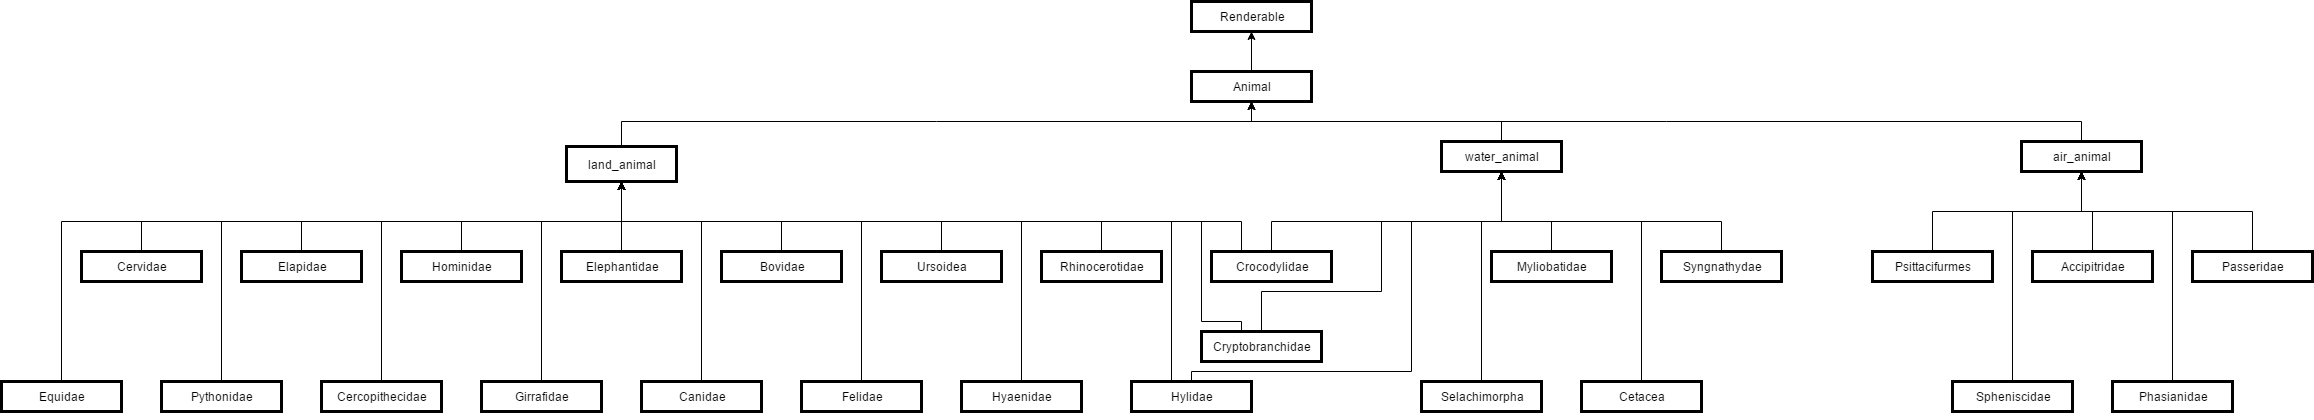

The diagram above was exported from draw.io. Its source (the exported page's mxGraphModel, read from the mxfile embedded in the PNG):
<mxGraphModel dx="1672" dy="833" grid="1" gridSize="10" guides="1" tooltips="1" connect="1" arrows="1" fold="1" page="0" pageScale="1" pageWidth="1169" pageHeight="826" background="#ffffff" math="0" shadow="0">
  <root>
    <mxCell id="0" style=";html=1;" />
    <mxCell id="1" style=";html=1;" parent="0" />
    <mxCell id="109" style="edgeStyle=orthogonalEdgeStyle;rounded=0;html=1;exitX=0.5;exitY=0;jettySize=auto;orthogonalLoop=1;" edge="1" parent="1" source="2" target="105">
      <mxGeometry relative="1" as="geometry" />
    </mxCell>
    <mxCell id="2" value="Animal" style="whiteSpace=wrap;strokeWidth=3;html=1;" parent="1" vertex="1">
      <mxGeometry x="560" y="70" width="120" height="30" as="geometry" />
    </mxCell>
    <mxCell id="107" style="edgeStyle=orthogonalEdgeStyle;rounded=0;html=1;exitX=0.5;exitY=0;entryX=0.5;entryY=1;jettySize=auto;orthogonalLoop=1;" edge="1" parent="1" source="3" target="2">
      <mxGeometry relative="1" as="geometry">
        <Array as="points">
          <mxPoint x="-10" y="120" />
          <mxPoint x="620" y="120" />
        </Array>
      </mxGeometry>
    </mxCell>
    <mxCell id="3" value="land_animal" style="whiteSpace=wrap;strokeWidth=3;html=1;" parent="1" vertex="1">
      <mxGeometry x="-65" y="145" width="110" height="35" as="geometry" />
    </mxCell>
    <mxCell id="106" style="edgeStyle=orthogonalEdgeStyle;rounded=0;html=1;exitX=0.5;exitY=0;entryX=0.5;entryY=1;jettySize=auto;orthogonalLoop=1;" edge="1" parent="1" source="4" target="2">
      <mxGeometry relative="1" as="geometry" />
    </mxCell>
    <mxCell id="4" value="water_animal" style="whiteSpace=wrap;strokeWidth=3;html=1;" parent="1" vertex="1">
      <mxGeometry x="810" y="140" width="120" height="30" as="geometry" />
    </mxCell>
    <mxCell id="66" style="edgeStyle=orthogonalEdgeStyle;rounded=0;html=1;exitX=0.5;exitY=0;entryX=0.5;entryY=1;jettySize=auto;orthogonalLoop=1;" edge="1" parent="1" source="5" target="3">
      <mxGeometry relative="1" as="geometry">
        <Array as="points">
          <mxPoint x="150" y="220" />
          <mxPoint x="-10" y="220" />
        </Array>
      </mxGeometry>
    </mxCell>
    <mxCell id="5" value="Bovidae" style="whiteSpace=wrap;strokeWidth=3;html=1;" parent="1" vertex="1">
      <mxGeometry x="90" y="250" width="120" height="30" as="geometry" />
    </mxCell>
    <mxCell id="67" style="edgeStyle=orthogonalEdgeStyle;rounded=0;html=1;exitX=0.5;exitY=0;jettySize=auto;orthogonalLoop=1;" edge="1" parent="1" source="6" target="3">
      <mxGeometry relative="1" as="geometry">
        <Array as="points">
          <mxPoint x="70" y="220" />
          <mxPoint x="-10" y="220" />
        </Array>
      </mxGeometry>
    </mxCell>
    <mxCell id="6" value="Canidae" style="whiteSpace=wrap;strokeWidth=3;html=1;" parent="1" vertex="1">
      <mxGeometry x="10" y="380" width="120" height="30" as="geometry" />
    </mxCell>
    <mxCell id="70" style="edgeStyle=orthogonalEdgeStyle;rounded=0;html=1;exitX=0.5;exitY=0;jettySize=auto;orthogonalLoop=1;" edge="1" parent="1" source="7">
      <mxGeometry relative="1" as="geometry">
        <mxPoint x="-10" y="180" as="targetPoint" />
        <Array as="points">
          <mxPoint x="390" y="220" />
          <mxPoint x="-10" y="220" />
        </Array>
      </mxGeometry>
    </mxCell>
    <mxCell id="7" value="Hyaenidae" style="whiteSpace=wrap;strokeWidth=3;html=1;" parent="1" vertex="1">
      <mxGeometry x="330" y="380" width="120" height="30" as="geometry" />
    </mxCell>
    <mxCell id="68" style="edgeStyle=orthogonalEdgeStyle;rounded=0;html=1;exitX=0.5;exitY=0;entryX=0.5;entryY=1;jettySize=auto;orthogonalLoop=1;" edge="1" parent="1" source="8" target="3">
      <mxGeometry relative="1" as="geometry">
        <Array as="points">
          <mxPoint x="230" y="220" />
          <mxPoint x="-10" y="220" />
        </Array>
      </mxGeometry>
    </mxCell>
    <mxCell id="8" value="Felidae" style="whiteSpace=wrap;strokeWidth=3;html=1;" parent="1" vertex="1">
      <mxGeometry x="170" y="380" width="120" height="30" as="geometry" />
    </mxCell>
    <mxCell id="69" style="edgeStyle=orthogonalEdgeStyle;rounded=0;html=1;exitX=0.5;exitY=0;jettySize=auto;orthogonalLoop=1;" edge="1" parent="1" source="9">
      <mxGeometry relative="1" as="geometry">
        <mxPoint x="-10" y="180" as="targetPoint" />
        <Array as="points">
          <mxPoint x="310" y="220" />
          <mxPoint x="-10" y="220" />
        </Array>
      </mxGeometry>
    </mxCell>
    <mxCell id="9" value="Ursoidea" style="whiteSpace=wrap;strokeWidth=3;html=1;" parent="1" vertex="1">
      <mxGeometry x="250" y="250" width="120" height="30" as="geometry" />
    </mxCell>
    <mxCell id="71" style="edgeStyle=orthogonalEdgeStyle;rounded=0;html=1;exitX=0.5;exitY=0;jettySize=auto;orthogonalLoop=1;" edge="1" parent="1" source="10">
      <mxGeometry relative="1" as="geometry">
        <mxPoint x="-10" y="180" as="targetPoint" />
        <Array as="points">
          <mxPoint x="470" y="220" />
          <mxPoint x="-10" y="220" />
        </Array>
      </mxGeometry>
    </mxCell>
    <mxCell id="10" value="&lt;span id=&quot;docs-internal-guid-c1204af3-c75e-42a5-7e97-56f70fbb3b3d&quot;&gt;&lt;span&gt;Rhinocerotidae&lt;/span&gt;&lt;/span&gt;" style="whiteSpace=wrap;strokeWidth=3;html=1;" parent="1" vertex="1">
      <mxGeometry x="410" y="250" width="120" height="30" as="geometry" />
    </mxCell>
    <mxCell id="11" value="Selachimorpha" style="whiteSpace=wrap;strokeWidth=3;html=1;" parent="1" vertex="1">
      <mxGeometry x="790" y="380" width="120" height="30" as="geometry" />
    </mxCell>
    <mxCell id="12" value="Myliobatidae" style="whiteSpace=wrap;strokeWidth=3;html=1;" parent="1" vertex="1">
      <mxGeometry x="860" y="250" width="120" height="30" as="geometry" />
    </mxCell>
    <mxCell id="13" value="Cetacea" style="whiteSpace=wrap;strokeWidth=3;html=1;" parent="1" vertex="1">
      <mxGeometry x="950" y="380" width="120" height="30" as="geometry" />
    </mxCell>
    <mxCell id="14" value="&lt;span id=&quot;docs-internal-guid-c1204af3-c77b-0fe6-e29c-b992f77057ed&quot;&gt;&lt;span&gt;Syngnathydae&lt;/span&gt;&lt;/span&gt;" style="whiteSpace=wrap;strokeWidth=3;html=1;" parent="1" vertex="1">
      <mxGeometry x="1030" y="250" width="120" height="30" as="geometry" />
    </mxCell>
    <mxCell id="32" value="" style="edgeStyle=elbowEdgeStyle;elbow=vertical;rounded=0;html=1;exitX=0.5;exitY=0;" parent="1" source="11" target="4" edge="1">
      <mxGeometry width="100" height="100" relative="1" as="geometry">
        <mxPoint x="820" y="370" as="sourcePoint" />
        <mxPoint x="660" y="180" as="targetPoint" />
        <Array as="points">
          <mxPoint x="870" y="220" />
          <mxPoint x="760" y="220" />
        </Array>
      </mxGeometry>
    </mxCell>
    <mxCell id="33" value="" style="edgeStyle=elbowEdgeStyle;elbow=vertical;rounded=0;html=1;" parent="1" source="14" target="4" edge="1">
      <mxGeometry width="100" height="100" relative="1" as="geometry">
        <mxPoint x="480" y="290" as="sourcePoint" />
        <mxPoint x="580" y="190" as="targetPoint" />
        <Array as="points">
          <mxPoint x="980" y="220" />
        </Array>
      </mxGeometry>
    </mxCell>
    <mxCell id="34" value="" style="edgeStyle=elbowEdgeStyle;elbow=vertical;entryX=0.5;entryY=1;exitX=0.5;exitY=0;rounded=0;html=1;" parent="1" source="12" target="4" edge="1">
      <mxGeometry width="100" height="100" relative="1" as="geometry">
        <mxPoint x="530" y="250" as="sourcePoint" />
        <mxPoint x="630" y="150" as="targetPoint" />
        <Array as="points">
          <mxPoint x="830" y="220" />
        </Array>
      </mxGeometry>
    </mxCell>
    <mxCell id="35" value="" style="edgeStyle=elbowEdgeStyle;elbow=vertical;entryX=0.5;entryY=1;exitX=0.5;exitY=0;rounded=0;html=1;" parent="1" source="13" target="4" edge="1">
      <mxGeometry width="100" height="100" relative="1" as="geometry">
        <mxPoint x="500" y="290" as="sourcePoint" />
        <mxPoint x="600" y="190" as="targetPoint" />
        <Array as="points">
          <mxPoint x="910" y="220" />
        </Array>
      </mxGeometry>
    </mxCell>
    <mxCell id="108" style="edgeStyle=orthogonalEdgeStyle;rounded=0;html=1;exitX=0.5;exitY=0;entryX=0.5;entryY=1;jettySize=auto;orthogonalLoop=1;" edge="1" parent="1" source="42" target="2">
      <mxGeometry relative="1" as="geometry" />
    </mxCell>
    <mxCell id="42" value="air_animal" style="whiteSpace=wrap;strokeWidth=3;html=1;" parent="1" vertex="1">
      <mxGeometry x="1390" y="140" width="120" height="30" as="geometry" />
    </mxCell>
    <mxCell id="60" style="edgeStyle=orthogonalEdgeStyle;rounded=0;html=1;exitX=0.5;exitY=0;entryX=0.5;entryY=1;jettySize=auto;orthogonalLoop=1;" edge="1" parent="1" source="45" target="3">
      <mxGeometry relative="1" as="geometry" />
    </mxCell>
    <mxCell id="45" value="&lt;span id=&quot;docs-internal-guid-c1204af3-c762-8b46-2ae8-a25c45cefc3f&quot;&gt;&lt;span&gt;Elephantidae&lt;/span&gt;&lt;/span&gt;" style="whiteSpace=wrap;strokeWidth=3;html=1;" vertex="1" parent="1">
      <mxGeometry x="-70" y="250" width="120" height="30" as="geometry" />
    </mxCell>
    <mxCell id="72" style="edgeStyle=orthogonalEdgeStyle;rounded=0;html=1;exitX=0.5;exitY=0;entryX=0.5;entryY=1;jettySize=auto;orthogonalLoop=1;" edge="1" parent="1" source="46" target="3">
      <mxGeometry relative="1" as="geometry">
        <Array as="points">
          <mxPoint x="-90" y="220" />
          <mxPoint x="-10" y="220" />
        </Array>
      </mxGeometry>
    </mxCell>
    <mxCell id="46" value="&lt;span id=&quot;docs-internal-guid-c1204af3-c762-ad87-164e-7674d0b35a53&quot;&gt;&lt;span&gt;Girrafidae&lt;/span&gt;&lt;/span&gt;" style="whiteSpace=wrap;strokeWidth=3;html=1;" vertex="1" parent="1">
      <mxGeometry x="-150" y="380" width="120" height="30" as="geometry" />
    </mxCell>
    <mxCell id="76" style="edgeStyle=orthogonalEdgeStyle;rounded=0;html=1;exitX=0.5;exitY=0;jettySize=auto;orthogonalLoop=1;" edge="1" parent="1" source="53">
      <mxGeometry relative="1" as="geometry">
        <mxPoint x="-10" y="180" as="targetPoint" />
        <Array as="points">
          <mxPoint x="-330" y="220" />
          <mxPoint x="-10" y="220" />
        </Array>
      </mxGeometry>
    </mxCell>
    <mxCell id="53" value="&lt;span id=&quot;docs-internal-guid-c1204af3-c763-d571-2b32-49acf2700ee7&quot;&gt;&lt;span&gt;Elapidae&lt;/span&gt;&lt;/span&gt;" style="whiteSpace=wrap;strokeWidth=3;html=1;" vertex="1" parent="1">
      <mxGeometry x="-390" y="250" width="120" height="30" as="geometry" />
    </mxCell>
    <mxCell id="74" style="edgeStyle=orthogonalEdgeStyle;rounded=0;html=1;exitX=0.5;exitY=0;entryX=0.5;entryY=1;jettySize=auto;orthogonalLoop=1;" edge="1" parent="1" source="54" target="3">
      <mxGeometry relative="1" as="geometry">
        <Array as="points">
          <mxPoint x="-250" y="220" />
          <mxPoint x="-10" y="220" />
        </Array>
      </mxGeometry>
    </mxCell>
    <mxCell id="54" value="&lt;span id=&quot;docs-internal-guid-c1204af3-c763-c2f1-2da9-ebc1a3bf99ca&quot;&gt;&lt;span&gt;Cercopithecidae&lt;/span&gt;&lt;/span&gt;" style="whiteSpace=wrap;strokeWidth=3;html=1;" vertex="1" parent="1">
      <mxGeometry x="-310" y="380" width="120" height="30" as="geometry" />
    </mxCell>
    <mxCell id="73" style="edgeStyle=orthogonalEdgeStyle;rounded=0;html=1;exitX=0.5;exitY=0;entryX=0.5;entryY=1;jettySize=auto;orthogonalLoop=1;" edge="1" parent="1" source="55" target="3">
      <mxGeometry relative="1" as="geometry">
        <Array as="points">
          <mxPoint x="-170" y="220" />
          <mxPoint x="-10" y="220" />
        </Array>
      </mxGeometry>
    </mxCell>
    <mxCell id="55" value="&lt;span id=&quot;docs-internal-guid-c1204af3-c763-a67c-7cb5-c93976ddc9ff&quot;&gt;&lt;span&gt;Hominidae&lt;/span&gt;&lt;/span&gt;" style="whiteSpace=wrap;strokeWidth=3;html=1;" vertex="1" parent="1">
      <mxGeometry x="-230" y="250" width="120" height="30" as="geometry" />
    </mxCell>
    <mxCell id="78" style="edgeStyle=orthogonalEdgeStyle;rounded=0;html=1;exitX=0.5;exitY=0;entryX=0.5;entryY=1;jettySize=auto;orthogonalLoop=1;" edge="1" parent="1" source="57" target="3">
      <mxGeometry relative="1" as="geometry">
        <Array as="points">
          <mxPoint x="-570" y="220" />
          <mxPoint x="-10" y="220" />
        </Array>
      </mxGeometry>
    </mxCell>
    <mxCell id="57" value="&lt;span id=&quot;docs-internal-guid-c1204af3-c764-1263-37b5-13c32aee6184&quot;&gt;&lt;span&gt;Equidae&lt;/span&gt;&lt;/span&gt;" style="whiteSpace=wrap;strokeWidth=3;html=1;" vertex="1" parent="1">
      <mxGeometry x="-630" y="380" width="120" height="30" as="geometry" />
    </mxCell>
    <mxCell id="77" style="edgeStyle=orthogonalEdgeStyle;rounded=0;html=1;exitX=0.5;exitY=0;entryX=0.5;entryY=1;jettySize=auto;orthogonalLoop=1;" edge="1" parent="1" source="58" target="3">
      <mxGeometry relative="1" as="geometry">
        <Array as="points">
          <mxPoint x="-490" y="220" />
          <mxPoint x="-10" y="220" />
        </Array>
      </mxGeometry>
    </mxCell>
    <mxCell id="58" value="&lt;span id=&quot;docs-internal-guid-c1204af3-c763-f950-5549-736e9937ee5e&quot;&gt;&lt;span&gt;Cervidae&lt;/span&gt;&lt;/span&gt;" style="whiteSpace=wrap;strokeWidth=3;html=1;" vertex="1" parent="1">
      <mxGeometry x="-550" y="250" width="120" height="30" as="geometry" />
    </mxCell>
    <mxCell id="75" style="edgeStyle=orthogonalEdgeStyle;rounded=0;html=1;exitX=0.5;exitY=0;jettySize=auto;orthogonalLoop=1;" edge="1" parent="1" source="59">
      <mxGeometry relative="1" as="geometry">
        <mxPoint x="-10" y="180" as="targetPoint" />
        <Array as="points">
          <mxPoint x="-410" y="220" />
          <mxPoint x="-10" y="220" />
        </Array>
      </mxGeometry>
    </mxCell>
    <mxCell id="59" value="&lt;span id=&quot;docs-internal-guid-c1204af3-c763-e737-b315-afaa47aa3e4b&quot;&gt;&lt;span&gt;Pythonidae&lt;/span&gt;&lt;/span&gt;" style="whiteSpace=wrap;strokeWidth=3;html=1;" vertex="1" parent="1">
      <mxGeometry x="-470" y="380" width="120" height="30" as="geometry" />
    </mxCell>
    <mxCell id="100" style="edgeStyle=orthogonalEdgeStyle;rounded=0;html=1;exitX=0.5;exitY=0;entryX=0.5;entryY=1;jettySize=auto;orthogonalLoop=1;" edge="1" parent="1" source="79" target="42">
      <mxGeometry relative="1" as="geometry" />
    </mxCell>
    <mxCell id="79" value="&lt;span id=&quot;docs-internal-guid-c1204af3-c77f-9dcd-a497-46889e7c6028&quot;&gt;&lt;span&gt;Psittacifurmes&lt;/span&gt;&lt;/span&gt;" style="whiteSpace=wrap;strokeWidth=3;html=1;" vertex="1" parent="1">
      <mxGeometry x="1241" y="250" width="120" height="30" as="geometry" />
    </mxCell>
    <mxCell id="104" style="edgeStyle=orthogonalEdgeStyle;rounded=0;html=1;exitX=0.5;exitY=0;entryX=0.5;entryY=1;jettySize=auto;orthogonalLoop=1;" edge="1" parent="1" source="80" target="42">
      <mxGeometry relative="1" as="geometry">
        <Array as="points">
          <mxPoint x="1541" y="210" />
          <mxPoint x="1450" y="210" />
        </Array>
      </mxGeometry>
    </mxCell>
    <mxCell id="80" value="&lt;span id=&quot;docs-internal-guid-c1204af3-c780-30f2-4151-5fa9ff386c45&quot;&gt;&lt;span&gt;Phasianidae&lt;/span&gt;&lt;/span&gt;" style="whiteSpace=wrap;strokeWidth=3;html=1;" vertex="1" parent="1">
      <mxGeometry x="1481" y="380" width="120" height="30" as="geometry" />
    </mxCell>
    <mxCell id="103" style="edgeStyle=orthogonalEdgeStyle;rounded=0;html=1;exitX=0.5;exitY=0;entryX=0.5;entryY=1;jettySize=auto;orthogonalLoop=1;" edge="1" parent="1" source="81" target="42">
      <mxGeometry relative="1" as="geometry">
        <Array as="points">
          <mxPoint x="1381" y="210" />
          <mxPoint x="1450" y="210" />
        </Array>
      </mxGeometry>
    </mxCell>
    <mxCell id="81" value="&lt;span id=&quot;docs-internal-guid-c1204af3-c780-1501-6e04-e8171392a524&quot;&gt;&lt;span&gt;Spheniscidae&lt;/span&gt;&lt;/span&gt;" style="whiteSpace=wrap;strokeWidth=3;html=1;" vertex="1" parent="1">
      <mxGeometry x="1321" y="380" width="120" height="30" as="geometry" />
    </mxCell>
    <mxCell id="101" style="edgeStyle=orthogonalEdgeStyle;rounded=0;html=1;exitX=0.5;exitY=0;jettySize=auto;orthogonalLoop=1;" edge="1" parent="1" source="82">
      <mxGeometry relative="1" as="geometry">
        <mxPoint x="1450" y="170" as="targetPoint" />
      </mxGeometry>
    </mxCell>
    <mxCell id="82" value="&lt;span id=&quot;docs-internal-guid-c1204af3-c77f-b562-dffb-fa2bb3ae1f23&quot;&gt;&lt;span&gt;Accipitridae&lt;/span&gt;&lt;/span&gt;" style="whiteSpace=wrap;strokeWidth=3;html=1;" vertex="1" parent="1">
      <mxGeometry x="1401" y="250" width="120" height="30" as="geometry" />
    </mxCell>
    <mxCell id="102" style="edgeStyle=orthogonalEdgeStyle;rounded=0;html=1;exitX=0.5;exitY=0;jettySize=auto;orthogonalLoop=1;" edge="1" parent="1" source="83">
      <mxGeometry relative="1" as="geometry">
        <mxPoint x="1450" y="170" as="targetPoint" />
      </mxGeometry>
    </mxCell>
    <mxCell id="83" value="&lt;span id=&quot;docs-internal-guid-c1204af3-c780-482b-ff0d-40e0ecb294d7&quot;&gt;&lt;span&gt;Passeridae&lt;/span&gt;&lt;/span&gt;&lt;br&gt;" style="whiteSpace=wrap;strokeWidth=3;html=1;" vertex="1" parent="1">
      <mxGeometry x="1561" y="250" width="120" height="30" as="geometry" />
    </mxCell>
    <mxCell id="84" style="edgeStyle=orthogonalEdgeStyle;rounded=0;html=1;exitX=0.5;exitY=1;jettySize=auto;orthogonalLoop=1;" edge="1" parent="1" source="11" target="11">
      <mxGeometry relative="1" as="geometry" />
    </mxCell>
    <mxCell id="85" style="edgeStyle=orthogonalEdgeStyle;rounded=0;html=1;exitX=0.5;exitY=0;entryX=0.5;entryY=0;jettySize=auto;orthogonalLoop=1;" edge="1" parent="1" source="13" target="13">
      <mxGeometry relative="1" as="geometry" />
    </mxCell>
    <mxCell id="97" style="edgeStyle=orthogonalEdgeStyle;rounded=0;html=1;exitX=0.5;exitY=0;entryX=0.5;entryY=1;jettySize=auto;orthogonalLoop=1;" edge="1" parent="1" source="87" target="3">
      <mxGeometry relative="1" as="geometry">
        <Array as="points">
          <mxPoint x="610" y="330" />
          <mxPoint x="610" y="320" />
          <mxPoint x="570" y="320" />
          <mxPoint x="570" y="220" />
          <mxPoint x="-10" y="220" />
        </Array>
      </mxGeometry>
    </mxCell>
    <mxCell id="99" style="edgeStyle=orthogonalEdgeStyle;rounded=0;html=1;exitX=0.5;exitY=0;entryX=0.5;entryY=1;jettySize=auto;orthogonalLoop=1;" edge="1" parent="1" source="87" target="4">
      <mxGeometry relative="1" as="geometry">
        <Array as="points">
          <mxPoint x="630" y="290" />
          <mxPoint x="750" y="290" />
          <mxPoint x="750" y="220" />
          <mxPoint x="870" y="220" />
        </Array>
      </mxGeometry>
    </mxCell>
    <mxCell id="87" value="&lt;span id=&quot;docs-internal-guid-c1204af3-c77b-5bf8-1f34-87a9b15de718&quot;&gt;&lt;span&gt;Cryptobranchidae&lt;/span&gt;&lt;/span&gt;&lt;br&gt;" style="whiteSpace=wrap;strokeWidth=3;html=1;" vertex="1" parent="1">
      <mxGeometry x="570" y="330" width="120" height="30" as="geometry" />
    </mxCell>
    <mxCell id="95" style="edgeStyle=orthogonalEdgeStyle;rounded=0;html=1;exitX=0.5;exitY=0;entryX=0.5;entryY=1;jettySize=auto;orthogonalLoop=1;" edge="1" parent="1" source="88" target="3">
      <mxGeometry relative="1" as="geometry">
        <Array as="points">
          <mxPoint x="610" y="250" />
          <mxPoint x="610" y="220" />
          <mxPoint x="-10" y="220" />
        </Array>
      </mxGeometry>
    </mxCell>
    <mxCell id="96" style="edgeStyle=orthogonalEdgeStyle;rounded=0;html=1;exitX=0.5;exitY=0;entryX=0.5;entryY=1;jettySize=auto;orthogonalLoop=1;" edge="1" parent="1" source="88" target="4">
      <mxGeometry relative="1" as="geometry">
        <Array as="points">
          <mxPoint x="640" y="220" />
          <mxPoint x="870" y="220" />
        </Array>
      </mxGeometry>
    </mxCell>
    <mxCell id="88" value="&lt;span id=&quot;docs-internal-guid-c1204af3-c77b-28c7-e805-d994ab93274f&quot;&gt;&lt;span&gt;Crocodylidae&lt;/span&gt;&lt;/span&gt;&lt;br&gt;" style="whiteSpace=wrap;strokeWidth=3;html=1;" vertex="1" parent="1">
      <mxGeometry x="580" y="250" width="120" height="30" as="geometry" />
    </mxCell>
    <mxCell id="90" style="edgeStyle=orthogonalEdgeStyle;rounded=0;html=1;exitX=0.5;exitY=0;entryX=0.5;entryY=1;jettySize=auto;orthogonalLoop=1;" edge="1" parent="1" source="89" target="3">
      <mxGeometry relative="1" as="geometry">
        <Array as="points">
          <mxPoint x="540" y="380" />
          <mxPoint x="540" y="220" />
          <mxPoint x="-10" y="220" />
        </Array>
      </mxGeometry>
    </mxCell>
    <mxCell id="98" style="edgeStyle=orthogonalEdgeStyle;rounded=0;html=1;exitX=0.5;exitY=0;entryX=0.5;entryY=1;jettySize=auto;orthogonalLoop=1;" edge="1" parent="1" source="89" target="4">
      <mxGeometry relative="1" as="geometry">
        <Array as="points">
          <mxPoint x="560" y="370" />
          <mxPoint x="780" y="370" />
          <mxPoint x="780" y="220" />
          <mxPoint x="870" y="220" />
        </Array>
      </mxGeometry>
    </mxCell>
    <mxCell id="89" value="&lt;span id=&quot;docs-internal-guid-c1204af3-c77b-3d05-f531-02d12eb4c17d&quot;&gt;&lt;span&gt;Hylidae&lt;/span&gt;&lt;/span&gt;&lt;br&gt;" style="whiteSpace=wrap;strokeWidth=3;html=1;" vertex="1" parent="1">
      <mxGeometry x="500" y="380" width="120" height="30" as="geometry" />
    </mxCell>
    <mxCell id="105" value="Renderable" style="whiteSpace=wrap;strokeWidth=3;html=1;" vertex="1" parent="1">
      <mxGeometry x="560" width="120" height="30" as="geometry" />
    </mxCell>
  </root>
</mxGraphModel>